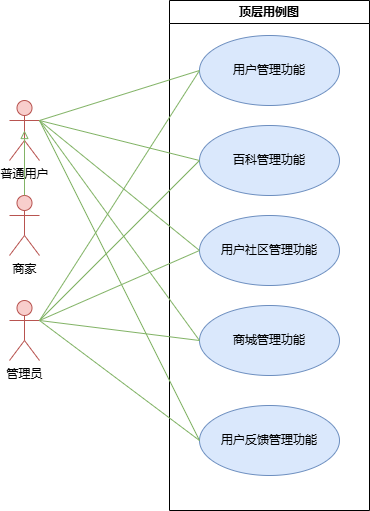

The diagram above was exported from draw.io. Its source (the exported page's mxGraphModel, read from the mxfile embedded in the PNG):
<mxGraphModel dx="281" dy="570" grid="1" gridSize="10" guides="1" tooltips="1" connect="1" arrows="1" fold="1" page="1" pageScale="1" pageWidth="827" pageHeight="1169" math="0" shadow="0">
  <root>
    <mxCell id="0" />
    <mxCell id="1" parent="0" />
    <mxCell id="yJJHNnQ3fH9Hbxe9fSGy-7" value="普通用户" style="shape=umlActor;verticalLabelPosition=bottom;verticalAlign=top;html=1;fillColor=#f8cecc;strokeColor=#b85450;" parent="1" vertex="1">
      <mxGeometry x="210" y="130" width="30" height="60" as="geometry" />
    </mxCell>
    <mxCell id="yJJHNnQ3fH9Hbxe9fSGy-10" value="商家" style="shape=umlActor;verticalLabelPosition=bottom;verticalAlign=top;html=1;fillColor=#f8cecc;strokeColor=#b85450;" parent="1" vertex="1">
      <mxGeometry x="210" y="225" width="30" height="60" as="geometry" />
    </mxCell>
    <mxCell id="yJJHNnQ3fH9Hbxe9fSGy-13" value="管理员" style="shape=umlActor;verticalLabelPosition=bottom;verticalAlign=top;html=1;fillColor=#f8cecc;strokeColor=#b85450;" parent="1" vertex="1">
      <mxGeometry x="210" y="330" width="30" height="60" as="geometry" />
    </mxCell>
    <mxCell id="yJJHNnQ3fH9Hbxe9fSGy-22" value="顶层用例图" style="swimlane;whiteSpace=wrap;html=1;" parent="1" vertex="1">
      <mxGeometry x="370" y="30" width="200" height="510" as="geometry">
        <mxRectangle x="70" y="460" width="140" height="30" as="alternateBounds" />
      </mxGeometry>
    </mxCell>
    <mxCell id="yJJHNnQ3fH9Hbxe9fSGy-1" value="百科管理功能" style="ellipse;whiteSpace=wrap;html=1;fillColor=#dae8fc;strokeColor=#6c8ebf;" parent="yJJHNnQ3fH9Hbxe9fSGy-22" vertex="1">
      <mxGeometry x="30" y="125" width="140" height="70" as="geometry" />
    </mxCell>
    <mxCell id="yJJHNnQ3fH9Hbxe9fSGy-2" value="用户社区管理功能" style="ellipse;whiteSpace=wrap;html=1;fillColor=#dae8fc;strokeColor=#6c8ebf;" parent="yJJHNnQ3fH9Hbxe9fSGy-22" vertex="1">
      <mxGeometry x="30" y="215" width="140" height="70" as="geometry" />
    </mxCell>
    <mxCell id="yJJHNnQ3fH9Hbxe9fSGy-3" value="用户管理功能" style="ellipse;whiteSpace=wrap;html=1;fillColor=#dae8fc;strokeColor=#6c8ebf;" parent="yJJHNnQ3fH9Hbxe9fSGy-22" vertex="1">
      <mxGeometry x="30" y="35" width="140" height="70" as="geometry" />
    </mxCell>
    <mxCell id="yJJHNnQ3fH9Hbxe9fSGy-4" value="商城管理功能" style="ellipse;whiteSpace=wrap;html=1;fillColor=#dae8fc;strokeColor=#6c8ebf;" parent="yJJHNnQ3fH9Hbxe9fSGy-22" vertex="1">
      <mxGeometry x="30" y="305" width="140" height="70" as="geometry" />
    </mxCell>
    <mxCell id="yJJHNnQ3fH9Hbxe9fSGy-5" value="用户反馈管理功能" style="ellipse;whiteSpace=wrap;html=1;fillColor=#dae8fc;strokeColor=#6c8ebf;" parent="yJJHNnQ3fH9Hbxe9fSGy-22" vertex="1">
      <mxGeometry x="30" y="405" width="140" height="70" as="geometry" />
    </mxCell>
    <mxCell id="yJJHNnQ3fH9Hbxe9fSGy-33" value="" style="endArrow=none;html=1;rounded=0;fillColor=#d5e8d4;strokeColor=#82b366;exitX=1;exitY=0.3333333333333333;exitDx=0;exitDy=0;exitPerimeter=0;" parent="yJJHNnQ3fH9Hbxe9fSGy-22" source="yJJHNnQ3fH9Hbxe9fSGy-7" edge="1">
      <mxGeometry width="50" height="50" relative="1" as="geometry">
        <mxPoint x="-100" y="110" as="sourcePoint" />
        <mxPoint x="30" y="440" as="targetPoint" />
      </mxGeometry>
    </mxCell>
    <mxCell id="yJJHNnQ3fH9Hbxe9fSGy-28" value="" style="endArrow=none;html=1;rounded=0;entryX=0;entryY=0.5;entryDx=0;entryDy=0;fillColor=#d5e8d4;strokeColor=#82b366;exitX=1;exitY=0.3333333333333333;exitDx=0;exitDy=0;exitPerimeter=0;" parent="1" source="yJJHNnQ3fH9Hbxe9fSGy-7" target="yJJHNnQ3fH9Hbxe9fSGy-4" edge="1">
      <mxGeometry width="50" height="50" relative="1" as="geometry">
        <mxPoint x="270" y="140" as="sourcePoint" />
        <mxPoint x="400" y="250" as="targetPoint" />
      </mxGeometry>
    </mxCell>
    <mxCell id="yJJHNnQ3fH9Hbxe9fSGy-34" value="" style="endArrow=none;html=1;rounded=0;entryX=0;entryY=0.5;entryDx=0;entryDy=0;fillColor=#d5e8d4;strokeColor=#82b366;exitX=1;exitY=0.3333333333333333;exitDx=0;exitDy=0;exitPerimeter=0;" parent="1" source="yJJHNnQ3fH9Hbxe9fSGy-7" target="yJJHNnQ3fH9Hbxe9fSGy-2" edge="1">
      <mxGeometry width="50" height="50" relative="1" as="geometry">
        <mxPoint x="290" y="110" as="sourcePoint" />
        <mxPoint x="420" y="340" as="targetPoint" />
      </mxGeometry>
    </mxCell>
    <mxCell id="yJJHNnQ3fH9Hbxe9fSGy-40" value="" style="endArrow=block;endFill=0;html=1;rounded=0;fillColor=#d5e8d4;strokeColor=#82b366;exitX=0.5;exitY=0;exitDx=0;exitDy=0;exitPerimeter=0;entryX=0.5;entryY=0.5;entryDx=0;entryDy=0;entryPerimeter=0;" parent="1" source="yJJHNnQ3fH9Hbxe9fSGy-10" edge="1" target="yJJHNnQ3fH9Hbxe9fSGy-7">
      <mxGeometry width="160" relative="1" as="geometry">
        <mxPoint x="265" y="375" as="sourcePoint" />
        <mxPoint x="250" y="295" as="targetPoint" />
      </mxGeometry>
    </mxCell>
    <mxCell id="yJJHNnQ3fH9Hbxe9fSGy-42" value="" style="endArrow=none;html=1;rounded=0;fillColor=#d5e8d4;strokeColor=#82b366;exitX=0;exitY=0.5;exitDx=0;exitDy=0;entryX=1;entryY=0.3333333333333333;entryDx=0;entryDy=0;entryPerimeter=0;" parent="1" source="yJJHNnQ3fH9Hbxe9fSGy-3" target="yJJHNnQ3fH9Hbxe9fSGy-7" edge="1">
      <mxGeometry width="50" height="50" relative="1" as="geometry">
        <mxPoint x="190" y="20" as="sourcePoint" />
        <mxPoint x="270" y="140" as="targetPoint" />
      </mxGeometry>
    </mxCell>
    <mxCell id="yJJHNnQ3fH9Hbxe9fSGy-43" value="" style="endArrow=none;html=1;rounded=0;fillColor=#d5e8d4;strokeColor=#82b366;exitX=0;exitY=0.5;exitDx=0;exitDy=0;entryX=1;entryY=0.3333333333333333;entryDx=0;entryDy=0;entryPerimeter=0;" parent="1" source="yJJHNnQ3fH9Hbxe9fSGy-1" target="yJJHNnQ3fH9Hbxe9fSGy-7" edge="1">
      <mxGeometry width="50" height="50" relative="1" as="geometry">
        <mxPoint x="414" y="135" as="sourcePoint" />
        <mxPoint x="270" y="140" as="targetPoint" />
      </mxGeometry>
    </mxCell>
    <mxCell id="GouXCNsJdU3clO5HiM6R-1" value="" style="endArrow=none;html=1;rounded=0;fillColor=#d5e8d4;strokeColor=#82b366;entryX=1;entryY=0.3333333333333333;entryDx=0;entryDy=0;entryPerimeter=0;exitX=0;exitY=0.5;exitDx=0;exitDy=0;" edge="1" parent="1" source="yJJHNnQ3fH9Hbxe9fSGy-3" target="yJJHNnQ3fH9Hbxe9fSGy-13">
      <mxGeometry width="50" height="50" relative="1" as="geometry">
        <mxPoint x="40" y="210" as="sourcePoint" />
        <mxPoint x="90" y="160" as="targetPoint" />
      </mxGeometry>
    </mxCell>
    <mxCell id="GouXCNsJdU3clO5HiM6R-3" value="" style="endArrow=none;html=1;rounded=0;fillColor=#d5e8d4;strokeColor=#82b366;entryX=1;entryY=0.3333333333333333;entryDx=0;entryDy=0;entryPerimeter=0;exitX=0;exitY=0.5;exitDx=0;exitDy=0;" edge="1" parent="1" source="yJJHNnQ3fH9Hbxe9fSGy-1" target="yJJHNnQ3fH9Hbxe9fSGy-13">
      <mxGeometry width="50" height="50" relative="1" as="geometry">
        <mxPoint x="50" y="220" as="sourcePoint" />
        <mxPoint x="100" y="170" as="targetPoint" />
      </mxGeometry>
    </mxCell>
    <mxCell id="GouXCNsJdU3clO5HiM6R-4" value="" style="endArrow=none;html=1;rounded=0;fillColor=#d5e8d4;strokeColor=#82b366;entryX=1;entryY=0.3333333333333333;entryDx=0;entryDy=0;entryPerimeter=0;exitX=0;exitY=0.5;exitDx=0;exitDy=0;" edge="1" parent="1" source="yJJHNnQ3fH9Hbxe9fSGy-5" target="yJJHNnQ3fH9Hbxe9fSGy-13">
      <mxGeometry width="50" height="50" relative="1" as="geometry">
        <mxPoint x="60" y="230" as="sourcePoint" />
        <mxPoint x="110" y="180" as="targetPoint" />
      </mxGeometry>
    </mxCell>
    <mxCell id="GouXCNsJdU3clO5HiM6R-5" value="" style="endArrow=none;html=1;rounded=0;fillColor=#d5e8d4;strokeColor=#82b366;entryX=1;entryY=0.3333333333333333;entryDx=0;entryDy=0;entryPerimeter=0;exitX=0;exitY=0.5;exitDx=0;exitDy=0;" edge="1" parent="1" source="yJJHNnQ3fH9Hbxe9fSGy-4" target="yJJHNnQ3fH9Hbxe9fSGy-13">
      <mxGeometry width="50" height="50" relative="1" as="geometry">
        <mxPoint x="70" y="240" as="sourcePoint" />
        <mxPoint x="120" y="190" as="targetPoint" />
      </mxGeometry>
    </mxCell>
    <mxCell id="GouXCNsJdU3clO5HiM6R-6" value="" style="endArrow=none;html=1;rounded=0;fillColor=#d5e8d4;strokeColor=#82b366;entryX=1;entryY=0.3333333333333333;entryDx=0;entryDy=0;entryPerimeter=0;exitX=0;exitY=0.5;exitDx=0;exitDy=0;" edge="1" parent="1" source="yJJHNnQ3fH9Hbxe9fSGy-2" target="yJJHNnQ3fH9Hbxe9fSGy-13">
      <mxGeometry width="50" height="50" relative="1" as="geometry">
        <mxPoint x="80" y="250" as="sourcePoint" />
        <mxPoint x="130" y="200" as="targetPoint" />
      </mxGeometry>
    </mxCell>
  </root>
</mxGraphModel>